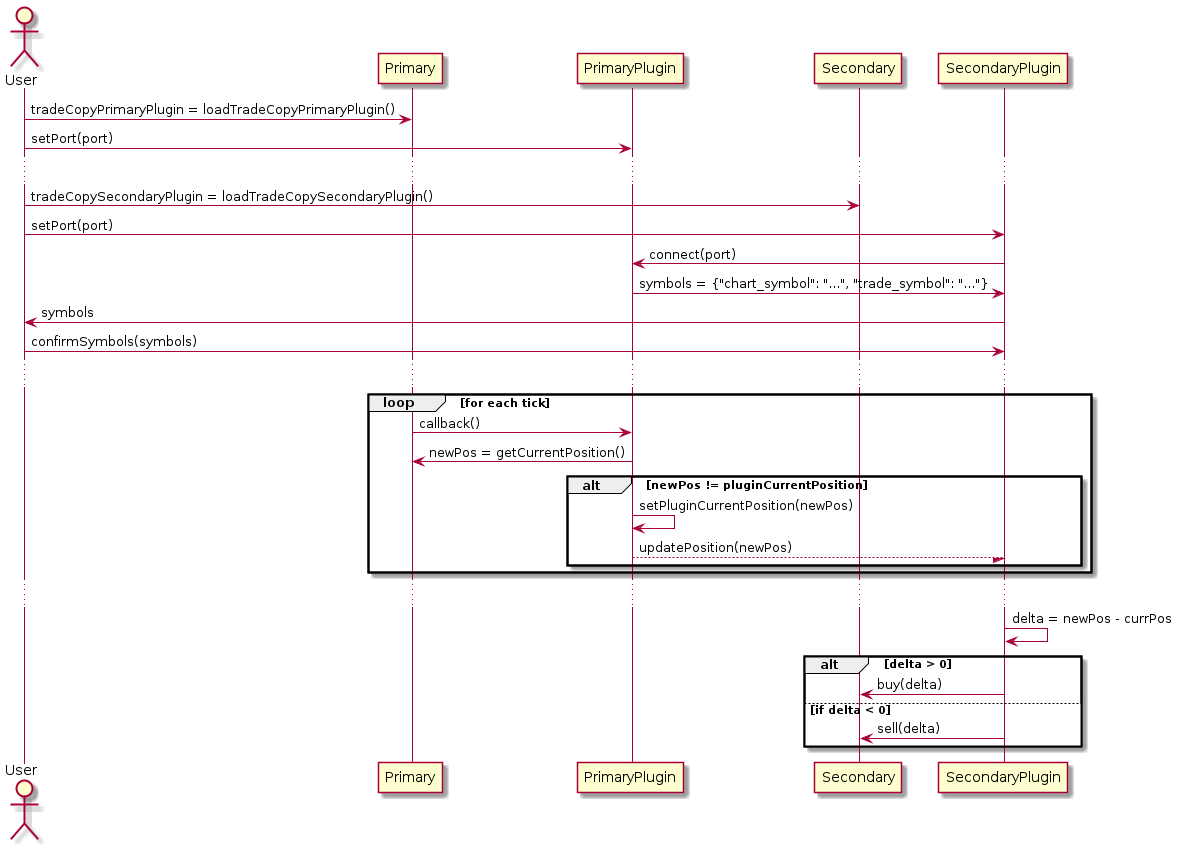

The diagram above was rendered by PlantUML. Its source (embedded in the PNG):
@startuml

actor User
participant Primary
participant PrimaryPlugin
participant Secondary
participant SecondaryPlugin

User -> Primary: tradeCopyPrimaryPlugin = loadTradeCopyPrimaryPlugin()
User -> PrimaryPlugin: setPort(port)
...
User -> Secondary: tradeCopySecondaryPlugin = loadTradeCopySecondaryPlugin()
User -> SecondaryPlugin: setPort(port)
SecondaryPlugin -> PrimaryPlugin: connect(port)
PrimaryPlugin -> SecondaryPlugin: symbols = {"chart_symbol": "...", "trade_symbol": "..."}
SecondaryPlugin -> User: symbols
User -> SecondaryPlugin: confirmSymbols(symbols)
...
loop for each tick
Primary -> PrimaryPlugin: callback()
PrimaryPlugin -> Primary: newPos = getCurrentPosition()
alt newPos != pluginCurrentPosition
  PrimaryPlugin -> PrimaryPlugin: setPluginCurrentPosition(newPos)
  PrimaryPlugin --/ SecondaryPlugin: updatePosition(newPos)
end
end
...
SecondaryPlugin -> SecondaryPlugin: delta = newPos - currPos
alt delta > 0
  SecondaryPlugin -> Secondary: buy(delta)
else if delta < 0
  SecondaryPlugin -> Secondary: sell(delta)
end
@enduml